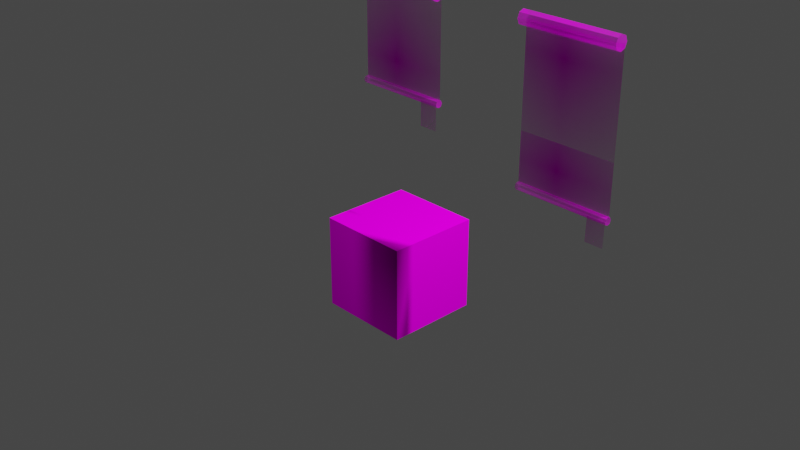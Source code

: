 # Source: Persiana.blend  (saved by Blender 3.6.13; exported with 4.5.12 LTS)
import bpy
from mathutils import Matrix  # noqa: F401  (used for matrix-valued properties, if any)

bpy.ops.wm.read_factory_settings(use_empty=True)
scene = bpy.context.scene
scene.name = 'Scene'

# ---- collections
col_collection = bpy.data.collections.new('Collection'); scene.collection.children.link(col_collection)

# ---- images (referenced by path relative to the original .blend; pixels are not part of the script)
import os
ASSET_DIR = os.environ.get("B2B_ASSET_DIR", "")  # directory of the original .blend (textures are referenced by path, not embedded)
HERE = os.path.dirname(os.path.abspath(__file__))  # packed textures are extracted next to this script under _unpacked/

def load_image(name, relpath, width, height, colorspace="sRGB"):
    """Load a texture the original file referenced (path relative to the .blend, or extracted next to this script)."""
    p = next((c for c in (os.path.join(HERE, relpath), os.path.join(ASSET_DIR, relpath)) if relpath and os.path.exists(c)), "")
    if p:
        img = bpy.data.images.load(p, check_existing=True)
        img.name = name
    else:  # same state as the original file: an image datablock whose file is absent (Cycles renders it pink)
        img = bpy.data.images.new(name, width, height)
        img.source = "FILE"
        img.filepath = "//" + (relpath or name)
    img.colorspace_settings.name = colorspace
    return img
img_persiana_uv_png = load_image('Persiana_UV.png', 'Persiana_UV.png', 1024, 1024, 'sRGB')

# ---- materials (node trees are filled in below, after node groups)
mat_material = bpy.data.materials.new('Material')
mat_material.surface_render_method = 'BLENDED'
mat_material.blend_method = 'BLEND'
mat_material.alpha_threshold = 0.0
mat_material.use_backface_culling = True
mat_material.roughness = 0.5
mat_material.line_color = (0.0, 0.0, 0.0, 1.0)
mat_material_001 = bpy.data.materials.new('Material.001')
mat_material_001.surface_render_method = 'BLENDED'
mat_material_001.blend_method = 'BLEND'
mat_material_001.alpha_threshold = 1.0

# ---- material node trees
mat_material.use_nodes = True; mat_material.node_tree.nodes.clear()
_N = mat_material.node_tree.nodes; _L = mat_material.node_tree.links
n0 = _N.new('ShaderNodeOutputMaterial'); n0.name = 'Material Output'; n0.location = (683, 138)
n0.target = 'CYCLES'
n1 = _N.new('ShaderNodeBsdfTransparent'); n1.name = 'Transparent BSDF'; n1.location = (26, 344)
n2 = _N.new('ShaderNodeTexImage'); n2.name = 'Image Texture'; n2.location = (-592, 63)
n2.image = img_persiana_uv_png
n2.interpolation = 'Closest'
n3 = _N.new('ShaderNodeBsdfPrincipled'); n3.name = 'Principled BSDF'; n3.location = (-124, 173)
n3.distribution = 'GGX'
n3.subsurface_method = 'RANDOM_WALK_SKIN'
n3.inputs[3].default_value = 1.45
n3.inputs[13].default_value = 0.0
n3.inputs[27].default_value = (0.0, 0.0, 0.0, 1.0)
n3.inputs[28].default_value = 1.0
n4 = _N.new('ShaderNodeMixShader'); n4.name = 'Mix Shader'; n4.location = (357, 80)
n5 = _N.new('ShaderNodeOutputMaterial'); n5.name = 'Material Output.001'; n5.location = (0, 0)
n5.target = 'EEVEE'
n6 = _N.new('ShaderNodeMixShader'); n6.name = 'Mix Shader.001'; n6.location = (0, 0)
n6.label = 'Disable Shadow'
n6.hide = True
n7 = _N.new('ShaderNodeLightPath'); n7.name = 'Light Path'; n7.location = (0, 0)
n7.hide = True
n8 = _N.new('ShaderNodeBsdfTransparent'); n8.name = 'Transparent BSDF.001'; n8.location = (0, 0)
n8.hide = True
_L.new(n2.outputs[0], n3.inputs[0])
_L.new(n1.outputs[0], n4.inputs[1])
_L.new(n3.outputs[0], n4.inputs[2])
_L.new(n4.outputs[0], n0.inputs[0])
_L.new(n2.outputs[1], n4.inputs[0])
_L.new(n4.outputs[0], n6.inputs[1])
_L.new(n6.outputs[0], n5.inputs[0])
_L.new(n7.outputs[1], n6.inputs[0])
_L.new(n8.outputs[0], n6.inputs[2])
n0.is_active_output = True
mat_material_001.use_nodes = True; mat_material_001.node_tree.nodes.clear()
_N = mat_material_001.node_tree.nodes; _L = mat_material_001.node_tree.links
n0 = _N.new('ShaderNodeBsdfPrincipled'); n0.name = 'Principled BSDF'; n0.location = (10, 300)
n0.distribution = 'GGX'
n0.subsurface_method = 'RANDOM_WALK_SKIN'
n0.inputs[3].default_value = 1.45
n0.inputs[13].default_value = 0.0
n0.inputs[27].default_value = (0.0, 0.0, 0.0, 1.0)
n0.inputs[28].default_value = 1.0
n1 = _N.new('ShaderNodeOutputMaterial'); n1.name = 'Material Output'; n1.location = (300, 300)
n2 = _N.new('ShaderNodeTexImage'); n2.name = 'Image Texture'; n2.location = (-280, 280)
n2.image = img_persiana_uv_png
n2.extension = 'CLIP'
_L.new(n0.outputs[0], n1.inputs[0])
_L.new(n2.outputs[0], n0.inputs[0])
_L.new(n2.outputs[1], n0.inputs[4])
n1.is_active_output = True

# ---- world
world_world = bpy.data.worlds.new('World'); scene.world = world_world
world_world.use_nodes = True; world_world.node_tree.nodes.clear()
_N = world_world.node_tree.nodes; _L = world_world.node_tree.links
n0 = _N.new('ShaderNodeOutputWorld'); n0.name = 'World Output'; n0.location = (300, 300)
n1 = _N.new('ShaderNodeBackground'); n1.name = 'Background'; n1.location = (10, 300)
n1.inputs[0].default_value = (0.05088, 0.05088, 0.05088, 1.0)
_L.new(n1.outputs[0], n0.inputs[0])
n0.is_active_output = True
world_world.color = (0.05088, 0.05088, 0.05088)
world_world.use_sun_shadow = False
world_world.sun_shadow_jitter_overblur = 0.0

# ---- cameras
cam_camera = bpy.data.cameras.new('Camera')
cam_camera.clip_end = 100.0
cam_camera.ortho_scale = 7.314

# ---- lights
light_light = bpy.data.lights.new('Light', 'POINT')
light_light.transmission_factor = 0.0
light_light.energy = 1000.0
light_light.shadow_soft_size = 0.1
light_light.shadow_maximum_resolution = 0.006
light_light.use_absolute_resolution = True

# ---- meshes
me_cube = bpy.data.meshes.new('Cube')
me_cube.from_pydata([(0.5, 0.5, 0.0), (0.5, 0.5, -1.0), (0.5, -0.5, 0.0), (0.5, -0.5, -1.0), (-0.5, 0.5, 0.0), (-0.5, 0.5, -1.0), (-0.5, -0.5, 0.0), (-0.5, -0.5, -1.0), (-0.5, 0.5, 0.0), (-0.5, 0.5, -1.0), (-0.5, -0.5, 0.0), (-0.5, -0.5, -1.0), (0.5, 0.5, 0.0), (0.5, 0.5, -1.0), (0.5, -0.5, 0.0), (0.5, -0.5, -1.0)], [], [(0, 4, 6, 2), (3, 2, 6, 7), (7, 6, 4, 5), (5, 1, 3, 7), (1, 0, 2, 3), (5, 4, 0, 1), (8, 10, 14, 12), (11, 15, 14, 10), (15, 13, 12, 14), (13, 15, 11, 9), (9, 11, 10, 8), (13, 9, 8, 12)])
_uv = me_cube.uv_layers.new(name='UVMap')
_uv.uv.foreach_set('vector', [0.625, 0.5, 0.875, 0.5, 0.875, 0.75, 0.625, 0.75, 0.375, 0.75, 0.625, 0.75, 0.625, 1.0, 0.375, 1.0, 0.375, 0.0, 0.625, 0.0, 0.625, 0.25, 0.375, 0.25, 0.125, 0.5, 0.375, 0.5, 0.375, 0.75, 0.125, 0.75, 0.375, 0.5, 0.625, 0.5, 0.625, 0.75, 0.375, 0.75, 0.375, 0.25, 0.625, 0.25, 0.625, 0.5, 0.375, 0.5, 0.625, 0.5, 0.625, 0.75, 0.875, 0.75, 0.875, 0.5, 0.375, 0.75, 0.375, 1.0, 0.625, 1.0, 0.625, 0.75, 0.375, 0.0, 0.375, 0.25, 0.625, 0.25, 0.625, 0.0, 0.125, 0.5, 0.125, 0.75, 0.375, 0.75, 0.375, 0.5, 0.375, 0.5, 0.375, 0.75, 0.625, 0.75, 0.625, 0.5, 0.375, 0.25, 0.375, 0.5, 0.625, 0.5, 0.625, 0.25])
me_cube.materials.append(mat_material)
me_cube.use_mirror_vertex_groups = False
me_cube.update()
me_cube_001 = bpy.data.meshes.new('Cube.001')
me_cube_001.from_pydata([(-0.5, -0.05158, -0.05158), (-0.5, -0.05158, 0.05158), (-0.5, 0.05158, -0.05158), (-0.5, 0.05158, 0.05158), (-0.5, 0.03834, -1.008), (-0.5, 0.03834, -1.085), (-0.5, 0.07697, -1.047), (-0.5, -0.000285, -1.047), (-0.5, -0.07218, 0.0), (-0.5, 0.07218, 0.0), (-0.5, 0.06595, -1.019), (-0.5, 0.06595, -1.074), (-0.5, 0.0, -0.07218), (-0.5, 0.0, 0.07218), (-0.5, 0.01074, -1.019), (-0.5, 0.01074, -1.074), (-0.5, 0.0, 0.0), (-0.5, 0.04876, -1.02), (0.5, 0.04876, -1.02), (-0.5, 0.04876, -0.01955), (0.5, 0.04876, -0.01955), (0.5, -0.05158, -0.05158), (0.5, -0.05158, 0.05158), (0.5, 0.05158, -0.05158), (0.5, 0.05158, 0.05158), (0.5, -0.07218, 0.0), (0.5, 0.07218, 0.0), (0.5, 0.0, -0.07218), (0.5, 0.0, 0.07218), (0.5, 0.0, 0.0), (-0.5, 0.03834, -1.047), (0.5, 0.01074, -1.074), (0.5, 0.01074, -1.019), (0.5, 0.06595, -1.074), (0.5, 0.06595, -1.019), (0.5, -0.000285, -1.047), (0.5, 0.07697, -1.047), (0.5, 0.03834, -1.085), (0.5, 0.03834, -1.008), (0.5, 0.03834, -1.047), (0.3, 0.0, -1.308), (0.5, 0.0, -1.308), (0.3, 0.0, -1.047), (0.5, 0.0, -1.047)], [], [(16, 13, 3, 9), (8, 25, 22, 1), (26, 9, 3, 24), (27, 21, 0, 12), (13, 28, 24, 3), (0, 21, 25, 8), (23, 27, 12, 2), (12, 16, 9, 2), (0, 8, 16, 12), (30, 4, 10, 6), (1, 22, 28, 13), (8, 1, 13, 16), (17, 18, 20, 19), (29, 26, 24, 28), (4, 38, 34, 10), (15, 31, 35, 7), (37, 31, 15, 5), (36, 6, 10, 34), (33, 37, 5, 11), (15, 7, 30, 5), (27, 23, 26, 29), (21, 27, 29, 25), (7, 35, 32, 14), (5, 30, 6, 11), (25, 29, 28, 22), (23, 2, 9, 26), (14, 32, 38, 4), (7, 14, 4, 30), (39, 36, 34, 38), (37, 33, 36, 39), (31, 37, 39, 35), (35, 39, 38, 32), (33, 11, 6, 36), (40, 41, 43, 42)])
me_cube_001.polygons.foreach_set('material_index', [1, 1, 1, 1, 1, 1, 1, 1, 1, 1, 1, 1, 1, 1, 1, 1, 1, 1, 1, 1, 1, 1, 1, 1, 1, 1, 1, 1, 1, 1, 1, 1, 1, 1])
_uv = me_cube_001.uv_layers.new(name='UVMap')
_uv.uv.foreach_set('vector', [0.826, 0.2978, 0.8441, 0.343, 0.8066, 0.343, 0.7808, 0.3159, 0.7808, 0.166, 0.1064, 0.166, 0.1064, 0.1286, 0.7808, 0.1286, 0.1064, 0.01618, 0.7808, 0.01618, 0.7808, 0.05364, 0.1064, 0.05364, 0.1064, 0.2409, 0.1064, 0.2035, 0.7808, 0.2035, 0.7808, 0.2409, 0.7808, 0.0911, 0.1064, 0.0911, 0.1064, 0.05364, 0.7808, 0.05364, 0.7808, 0.2035, 0.1064, 0.2035, 0.1064, 0.166, 0.7808, 0.166, 0.1064, 0.2784, 0.1064, 0.2409, 0.7808, 0.2409, 0.7808, 0.2784, 0.808, 0.2526, 0.826, 0.2978, 0.7808, 0.3159, 0.7808, 0.2784, 0.8454, 0.2526, 0.8712, 0.2798, 0.826, 0.2978, 0.808, 0.2526, 0.9544, 0.9643, 0.9751, 0.9726, 0.9751, 0.9555, 0.9627, 0.9437, 0.7808, 0.1286, 0.1064, 0.1286, 0.1064, 0.0911, 0.7808, 0.0911, 0.8712, 0.2798, 0.8712, 0.3172, 0.8441, 0.343, 0.826, 0.2978, 0.775, 0.3316, 0.114, 0.3316, 0.114, 0.9926, 0.775, 0.9926, 0.06116, 0.2978, 0.1061, 0.316, 0.08043, 0.343, 0.0431, 0.343, 0.8604, 0.9437, 0.8604, 0.37, 0.8434, 0.37, 0.8434, 0.9437, 0.9116, 0.9437, 0.9116, 0.37, 0.8945, 0.37, 0.8945, 0.9437, 0.9286, 0.37, 0.9116, 0.37, 0.9116, 0.9437, 0.9286, 0.9437, 0.8263, 0.37, 0.8263, 0.9437, 0.8434, 0.9437, 0.8434, 0.37, 0.9457, 0.37, 0.9286, 0.37, 0.9286, 0.9437, 0.9457, 0.9437, 0.9338, 0.9732, 0.9462, 0.985, 0.9544, 0.9643, 0.9338, 0.9561, 0.07921, 0.2526, 0.1064, 0.2784, 0.1061, 0.316, 0.06116, 0.2978, 0.04175, 0.2526, 0.07921, 0.2526, 0.06116, 0.2978, 0.01594, 0.2798, 0.8945, 0.9437, 0.8945, 0.37, 0.8775, 0.37, 0.8775, 0.9437, 0.9338, 0.9561, 0.9544, 0.9643, 0.9627, 0.9437, 0.9457, 0.9437, 0.01594, 0.2798, 0.06116, 0.2978, 0.0431, 0.343, 0.01604, 0.3173, 0.1064, 0.2784, 0.7808, 0.2784, 0.7808, 0.3159, 0.1061, 0.316, 0.8775, 0.9437, 0.8775, 0.37, 0.8604, 0.37, 0.8604, 0.9437, 0.9462, 0.985, 0.9633, 0.985, 0.9751, 0.9726, 0.9544, 0.9643, 0.9545, 0.3494, 0.9627, 0.37, 0.9751, 0.3583, 0.9751, 0.3412, 0.9339, 0.3577, 0.9457, 0.37, 0.9627, 0.37, 0.9545, 0.3494, 0.9339, 0.3406, 0.9339, 0.3577, 0.9545, 0.3494, 0.9463, 0.3289, 0.9463, 0.3289, 0.9545, 0.3494, 0.9751, 0.3412, 0.9633, 0.3289, 0.9457, 0.37, 0.9457, 0.9437, 0.9627, 0.9437, 0.9627, 0.37, 0.8152, 0.02684, 0.9766, 0.02684, 0.9766, 0.238, 0.8152, 0.238])
me_cube_001.materials.append(mat_material)
me_cube_001.materials.append(mat_material_001)
me_cube_001.use_mirror_vertex_groups = False
me_cube_001.update()
me_cube_002 = bpy.data.meshes.new('Cube.002')
me_cube_002.from_pydata([(-0.5, -0.05158, -0.05158), (-0.5, -0.05158, 0.05158), (-0.5, 0.05158, -0.05158), (-0.5, 0.05158, 0.05158), (-0.5, 0.03834, -1.508), (-0.5, 0.03834, -1.585), (-0.5, 0.07697, -1.547), (-0.5, -0.000285, -1.547), (-0.5, -0.07218, 0.0), (-0.5, 0.07218, 0.0), (-0.5, 0.06595, -1.519), (-0.5, 0.06595, -1.574), (-0.5, 0.0, -0.07218), (-0.5, 0.0, 0.07218), (-0.5, 0.01074, -1.519), (-0.5, 0.01074, -1.574), (-0.5, 0.0, 0.0), (-0.5, 0.04876, -1.02), (0.5, 0.04876, -1.02), (-0.5, 0.04876, -0.01955), (0.5, 0.04876, -0.01955), (0.5, -0.05158, -0.05158), (0.5, -0.05158, 0.05158), (0.5, 0.05158, -0.05158), (0.5, 0.05158, 0.05158), (0.5, -0.07218, 0.0), (0.5, 0.07218, 0.0), (0.5, 0.0, -0.07218), (0.5, 0.0, 0.07218), (0.5, 0.0, 0.0), (-0.5, 0.03834, -1.547), (0.5, 0.01074, -1.574), (0.5, 0.01074, -1.519), (0.5, 0.06595, -1.574), (0.5, 0.06595, -1.519), (0.5, -0.000285, -1.547), (0.5, 0.07697, -1.547), (0.5, 0.03834, -1.585), (0.5, 0.03834, -1.508), (0.5, 0.03834, -1.547), (-0.5, 0.04876, -1.52), (0.5, 0.04876, -1.52), (0.5, -0.000285, -1.547), (0.3105, -0.000285, -1.547), (0.4947, 0.0, -1.795), (0.3053, 0.0, -1.795)], [], [(16, 13, 3, 9), (8, 25, 22, 1), (26, 9, 3, 24), (27, 21, 0, 12), (13, 28, 24, 3), (0, 21, 25, 8), (23, 27, 12, 2), (12, 16, 9, 2), (0, 8, 16, 12), (30, 4, 10, 6), (1, 22, 28, 13), (8, 1, 13, 16), (17, 18, 20, 19), (29, 26, 24, 28), (4, 38, 34, 10), (15, 31, 35, 7), (37, 31, 15, 5), (36, 6, 10, 34), (33, 37, 5, 11), (15, 7, 30, 5), (27, 23, 26, 29), (21, 27, 29, 25), (7, 35, 32, 14), (5, 30, 6, 11), (25, 29, 28, 22), (23, 2, 9, 26), (14, 32, 38, 4), (7, 14, 4, 30), (39, 36, 34, 38), (37, 33, 36, 39), (31, 37, 39, 35), (35, 39, 38, 32), (33, 11, 6, 36), (18, 17, 40, 41), (42, 43, 45, 44)])
_uv = me_cube_002.uv_layers.new(name='UVMap')
_uv.uv.foreach_set('vector', [0.826, 0.2978, 0.8441, 0.343, 0.8066, 0.343, 0.7808, 0.3159, 0.7808, 0.166, 0.1064, 0.166, 0.1064, 0.1286, 0.7808, 0.1286, 0.1064, 0.01618, 0.7808, 0.01618, 0.7808, 0.05364, 0.1064, 0.05364, 0.1064, 0.2409, 0.1064, 0.2035, 0.7808, 0.2035, 0.7808, 0.2409, 0.7808, 0.0911, 0.1064, 0.0911, 0.1064, 0.05364, 0.7808, 0.05364, 0.7808, 0.2035, 0.1064, 0.2035, 0.1064, 0.166, 0.7808, 0.166, 0.1064, 0.2784, 0.1064, 0.2409, 0.7808, 0.2409, 0.7808, 0.2784, 0.808, 0.2526, 0.826, 0.2978, 0.7808, 0.3159, 0.7808, 0.2784, 0.8454, 0.2526, 0.8712, 0.2798, 0.826, 0.2978, 0.808, 0.2526, 0.9544, 0.9643, 0.9751, 0.9726, 0.9751, 0.9555, 0.9627, 0.9437, 0.7808, 0.1286, 0.1064, 0.1286, 0.1064, 0.0911, 0.7808, 0.0911, 0.8712, 0.2798, 0.8712, 0.3172, 0.8441, 0.343, 0.826, 0.2978, 0.775, 0.9926, 0.114, 0.9926, 0.114, 0.3316, 0.775, 0.3316, 0.06116, 0.2978, 0.1061, 0.316, 0.08043, 0.343, 0.0431, 0.343, 0.8604, 0.9437, 0.8604, 0.37, 0.8434, 0.37, 0.8434, 0.9437, 0.9116, 0.9437, 0.9116, 0.37, 0.8945, 0.37, 0.8945, 0.9437, 0.9286, 0.37, 0.9116, 0.37, 0.9116, 0.9437, 0.9286, 0.9437, 0.8263, 0.37, 0.8263, 0.9437, 0.8434, 0.9437, 0.8434, 0.37, 0.9457, 0.37, 0.9286, 0.37, 0.9286, 0.9437, 0.9457, 0.9437, 0.9338, 0.9732, 0.9462, 0.985, 0.9544, 0.9643, 0.9338, 0.9561, 0.07921, 0.2526, 0.1064, 0.2784, 0.1061, 0.316, 0.06116, 0.2978, 0.04175, 0.2526, 0.07921, 0.2526, 0.06116, 0.2978, 0.01594, 0.2798, 0.8945, 0.9437, 0.8945, 0.37, 0.8775, 0.37, 0.8775, 0.9437, 0.9338, 0.9561, 0.9544, 0.9643, 0.9627, 0.9437, 0.9457, 0.9437, 0.01594, 0.2798, 0.06116, 0.2978, 0.0431, 0.343, 0.01604, 0.3173, 0.1064, 0.2784, 0.7808, 0.2784, 0.7808, 0.3159, 0.1061, 0.316, 0.8775, 0.9437, 0.8775, 0.37, 0.8604, 0.37, 0.8604, 0.9437, 0.9462, 0.985, 0.9633, 0.985, 0.9751, 0.9726, 0.9544, 0.9643, 0.9545, 0.3494, 0.9627, 0.37, 0.9751, 0.3583, 0.9751, 0.3412, 0.9339, 0.3577, 0.9457, 0.37, 0.9627, 0.37, 0.9545, 0.3494, 0.9339, 0.3406, 0.9339, 0.3577, 0.9545, 0.3494, 0.9463, 0.3289, 0.9463, 0.3289, 0.9545, 0.3494, 0.9751, 0.3412, 0.9633, 0.3289, 0.9457, 0.37, 0.9457, 0.9437, 0.9627, 0.9437, 0.9627, 0.37, 0.114, 0.3316, 0.775, 0.3316, 0.775, 0.6621, 0.114, 0.6621, 0.9766, 0.238, 0.8152, 0.238, 0.8152, 0.02684, 0.9766, 0.02684])
me_cube_002.materials.append(mat_material_001)
me_cube_002.use_mirror_vertex_groups = False
me_cube_002.update()

# ---- objects
ob_camera = bpy.data.objects.new('Camera', cam_camera)
ob_light = bpy.data.objects.new('Light', light_light)
ob_base = bpy.data.objects.new('Base', me_cube)
ob_persiana_v1 = bpy.data.objects.new('Persiana_v1', me_cube_001)
ob_persiana_v2 = bpy.data.objects.new('Persiana_v2', me_cube_002)

# ---- transforms, parenting, visibility, modifiers, constraints
ob_camera.location = (7.359, -6.926, 4.958)
ob_camera.rotation_euler = (1.109, 0.0, 0.8149)
ob_camera.lock_rotations_4d = False
ob_camera.empty_display_type = 'ARROWS'
ob_camera.color = (0.0, 0.0, 0.0, 0.0)
ob_camera.display_type = 'WIRE'
ob_camera.lineart.crease_threshold = 0.0
ob_light.location = (4.076, 1.005, 5.904)
ob_light.rotation_euler = (0.6503, 0.05522, 1.866)
ob_light.lock_rotations_4d = False
ob_light.empty_display_type = 'ARROWS'
ob_light.color = (0.0, 0.0, 0.0, 0.0)
ob_light.lineart.crease_threshold = 0.0
ob_base.location = (0.0, 0.0, 0.0)
ob_base.lock_rotations_4d = False
ob_base.empty_display_type = 'ARROWS'
ob_base.visible_shadow = False
ob_base.lineart.crease_threshold = 0.0
ob_persiana_v1.location = (0.0, 0.0, 2.4)
ob_persiana_v1.lock_rotations_4d = False
ob_persiana_v1.empty_display_type = 'ARROWS'
ob_persiana_v1.lineart.crease_threshold = 0.0
ob_persiana_v2.location = (2.0, 0.0, 2.4)
ob_persiana_v2.lock_rotations_4d = False
ob_persiana_v2.empty_display_type = 'ARROWS'
ob_persiana_v2.lineart.crease_threshold = 0.0

# ---- collection membership
scene.collection.objects.link(ob_camera)
scene.collection.objects.link(ob_light)
col_collection.objects.link(ob_base)
col_collection.objects.link(ob_persiana_v1)
col_collection.objects.link(ob_persiana_v2)

# ---- scene / render settings (as saved in the file)
scene.camera = ob_camera
scene.frame_start = 1; scene.frame_end = 250; scene.frame_set(1)
scene.render.engine = 'BLENDER_EEVEE_NEXT'
scene.cycles.sampling_pattern = 'TABULATED_SOBOL'
scene.view_settings.view_transform = 'Filmic'
bpy.context.view_layer.update()
